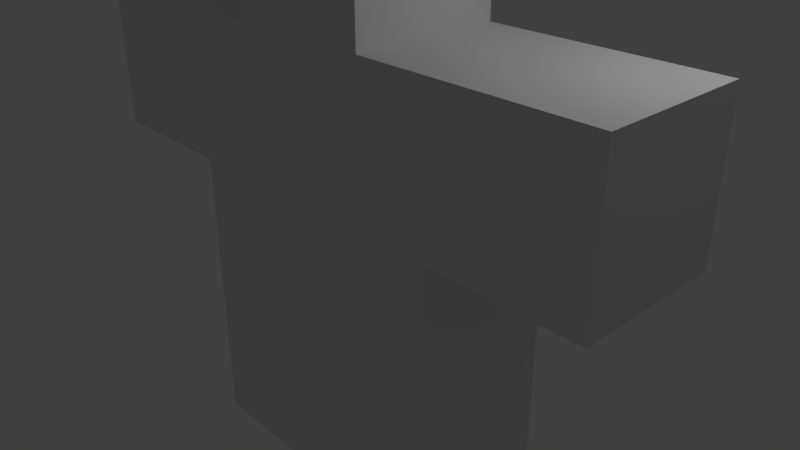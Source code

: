 # Source: Dude.blend  (saved by Blender 2.78.0; exported with 4.5.12 LTS)
import bpy
from mathutils import Matrix  # noqa: F401  (used for matrix-valued properties, if any)

bpy.ops.wm.read_factory_settings(use_empty=True)
scene = bpy.context.scene
scene.name = 'Scene'

# ---- collections
col_collection_1 = bpy.data.collections.new('Collection 1'); scene.collection.children.link(col_collection_1)

# ---- world
world_world = bpy.data.worlds.new('World'); scene.world = world_world
world_world.color = (0.05088, 0.05088, 0.05088)
world_world.use_sun_shadow = False
world_world.sun_shadow_jitter_overblur = 0.0
world_world.cycles.sampling_method = 'MANUAL'

# ---- cameras
cam_camera = bpy.data.cameras.new('Camera')
cam_camera.clip_end = 100.0
cam_camera.lens = 35.0
cam_camera.sensor_width = 32.0
cam_camera.sensor_height = 18.0
cam_camera.ortho_scale = 7.314
cam_camera.dof.focus_distance = 0.0
cam_camera.dof.aperture_fstop = 128.0

# ---- lights
light_lamp = bpy.data.lights.new('Lamp', 'POINT')
light_lamp.transmission_factor = 0.0
light_lamp.cutoff_distance = 30.0
light_lamp.energy = 100.0
light_lamp.shadow_buffer_clip_start = 1.001
light_lamp.shadow_soft_size = 0.1
light_lamp.shadow_maximum_resolution = 0.006
light_lamp.use_absolute_resolution = True

# ---- meshes
me_cube_007 = bpy.data.meshes.new('Cube.007')
me_cube_007.from_pydata([(-1.0, -1.0, -1.0), (-1.0, -1.0, 1.0), (-1.0, 1.0, -1.0), (-1.0, 1.0, 1.0), (1.0, -1.0, -1.0), (1.0, -1.0, 1.0), (1.0, 1.0, -1.0), (1.0, 1.0, 1.0)], [], [(0, 1, 3, 2), (2, 3, 7, 6), (6, 7, 5, 4), (4, 5, 1, 0), (2, 6, 4, 0), (7, 3, 1, 5)])
me_cube_007.use_remesh_preserve_volume = False
me_cube_007.use_remesh_preserve_attributes = False
me_cube_007.use_mirror_vertex_groups = False
me_cube_007.update()
me_cube_006 = bpy.data.meshes.new('Cube.006')
me_cube_006.from_pydata([(-1.0, -1.0, -1.0), (-1.0, -1.0, 1.0), (-1.0, 1.0, -1.0), (-1.0, 1.0, 1.0), (1.0, -1.0, -1.0), (1.0, -1.0, 1.0), (1.0, 1.0, -1.0), (1.0, 1.0, 1.0)], [], [(0, 1, 3, 2), (2, 3, 7, 6), (6, 7, 5, 4), (4, 5, 1, 0), (2, 6, 4, 0), (7, 3, 1, 5)])
me_cube_006.use_remesh_preserve_volume = False
me_cube_006.use_remesh_preserve_attributes = False
me_cube_006.use_mirror_vertex_groups = False
me_cube_006.update()
me_cube_005 = bpy.data.meshes.new('Cube.005')
me_cube_005.from_pydata([(-1.0, -1.0, -1.0), (-1.0, -1.0, 1.0), (-1.0, 1.0, -1.0), (-1.0, 1.0, 1.0), (1.0, -1.0, -1.0), (1.0, -1.0, 1.0), (1.0, 1.0, -1.0), (1.0, 1.0, 1.0)], [], [(0, 1, 3, 2), (2, 3, 7, 6), (6, 7, 5, 4), (4, 5, 1, 0), (2, 6, 4, 0), (7, 3, 1, 5)])
me_cube_005.use_remesh_preserve_volume = False
me_cube_005.use_remesh_preserve_attributes = False
me_cube_005.use_mirror_vertex_groups = False
me_cube_005.update()
me_cube_004 = bpy.data.meshes.new('Cube.004')
me_cube_004.from_pydata([(-1.0, -1.0, -1.0), (-1.0, -1.0, 1.0), (-1.0, 1.0, -1.0), (-1.0, 1.0, 1.0), (1.0, -1.0, -1.0), (1.0, -1.0, 1.0), (1.0, 1.0, -1.0), (1.0, 1.0, 1.0)], [], [(0, 1, 3, 2), (2, 3, 7, 6), (6, 7, 5, 4), (4, 5, 1, 0), (2, 6, 4, 0), (7, 3, 1, 5)])
me_cube_004.use_remesh_preserve_volume = False
me_cube_004.use_remesh_preserve_attributes = False
me_cube_004.use_mirror_vertex_groups = False
me_cube_004.update()
me_cube_003 = bpy.data.meshes.new('Cube.003')
me_cube_003.from_pydata([(-1.0, -1.0, -1.0), (-1.0, -1.0, 1.0), (-1.0, 1.0, -1.0), (-1.0, 1.0, 1.0), (1.0, -1.0, -1.0), (1.0, -1.0, 1.0), (1.0, 1.0, -1.0), (1.0, 1.0, 1.0)], [], [(0, 1, 3, 2), (2, 3, 7, 6), (6, 7, 5, 4), (4, 5, 1, 0), (2, 6, 4, 0), (7, 3, 1, 5)])
me_cube_003.use_remesh_preserve_volume = False
me_cube_003.use_remesh_preserve_attributes = False
me_cube_003.use_mirror_vertex_groups = False
me_cube_003.update()
me_cube_002 = bpy.data.meshes.new('Cube.002')
me_cube_002.from_pydata([(-2.0, -1.0, -1.0), (-2.0, -1.0, 3.0), (-2.0, 1.0, -1.0), (-2.0, 1.0, 3.0), (2.0, -1.0, -1.0), (2.0, -1.0, 3.0), (2.0, 1.0, -1.0), (2.0, 1.0, 3.0)], [], [(0, 1, 3, 2), (2, 3, 7, 6), (6, 7, 5, 4), (4, 5, 1, 0), (2, 6, 4, 0), (7, 3, 1, 5)])
me_cube_002.use_remesh_preserve_volume = False
me_cube_002.use_remesh_preserve_attributes = False
me_cube_002.use_mirror_vertex_groups = False
me_cube_002.update()

# ---- objects
ob_cube_005 = bpy.data.objects.new('Cube.005', me_cube_007)
ob_cube_004 = bpy.data.objects.new('Cube.004', me_cube_006)
ob_cube_003 = bpy.data.objects.new('Cube.003', me_cube_005)
ob_cube_002 = bpy.data.objects.new('Cube.002', me_cube_004)
ob_cube_001 = bpy.data.objects.new('Cube.001', me_cube_003)
ob_cube = bpy.data.objects.new('Cube', me_cube_002)
ob_lamp = bpy.data.objects.new('Lamp', light_lamp)
ob_camera = bpy.data.objects.new('Camera', cam_camera)

# ---- transforms, parenting, visibility, modifiers, constraints
ob_cube_005.location = (1.0, 0.0, -2.0)
ob_cube_005.lineart.crease_threshold = 0.0
ob_cube_004.location = (-1.0, 0.0, -2.0)
ob_cube_004.lineart.crease_threshold = 0.0
ob_cube_003.location = (-3.0, 0.0, 2.0)
ob_cube_003.lineart.crease_threshold = 0.0
ob_cube_002.location = (3.0, 0.0, 2.0)
ob_cube_002.lineart.crease_threshold = 0.0
ob_cube_001.location = (0.0, 0.0, 4.0)
ob_cube_001.lineart.crease_threshold = 0.0
ob_cube.location = (0.0, 0.0, 0.0)
ob_cube.lineart.crease_threshold = 0.0
ob_lamp.location = (4.076, 1.005, 5.904)
ob_lamp.rotation_euler = (0.6503, 0.05522, 1.866)
ob_lamp.lock_rotations_4d = False
ob_lamp.empty_display_type = 'ARROWS'
ob_lamp.color = (0.0, 0.0, 0.0, 0.0)
ob_lamp.lineart.crease_threshold = 0.0
ob_camera.location = (7.481, -6.508, 5.344)
ob_camera.rotation_euler = (1.109, 0.0, 0.8149)
ob_camera.lock_rotations_4d = False
ob_camera.empty_display_type = 'ARROWS'
ob_camera.color = (0.0, 0.0, 0.0, 0.0)
ob_camera.display_type = 'WIRE'
ob_camera.lineart.crease_threshold = 0.0

# ---- collection membership
col_collection_1.objects.link(ob_cube_005)
col_collection_1.objects.link(ob_cube_004)
col_collection_1.objects.link(ob_cube_003)
col_collection_1.objects.link(ob_cube_002)
col_collection_1.objects.link(ob_cube_001)
col_collection_1.objects.link(ob_cube)
col_collection_1.objects.link(ob_lamp)
col_collection_1.objects.link(ob_camera)

# ---- scene / render settings (as saved in the file)
scene.camera = ob_camera
scene.frame_start = 1; scene.frame_end = 250; scene.frame_set(1)
scene.render.engine = 'BLENDER_EEVEE_NEXT'
scene.render.resolution_percentage = 50
scene.render.dither_intensity = 0.0
scene.cycles.use_denoising = False
scene.cycles.samples = 128
scene.cycles.sampling_pattern = 'TABULATED_SOBOL'
scene.cycles.light_sampling_threshold = 0.0
scene.cycles.use_adaptive_sampling = False
scene.cycles.use_light_tree = False
scene.cycles.blur_glossy = 0.0
scene.cycles.sample_clamp_indirect = 0.0
scene.view_settings.view_transform = 'Standard'
bpy.context.view_layer.update()
